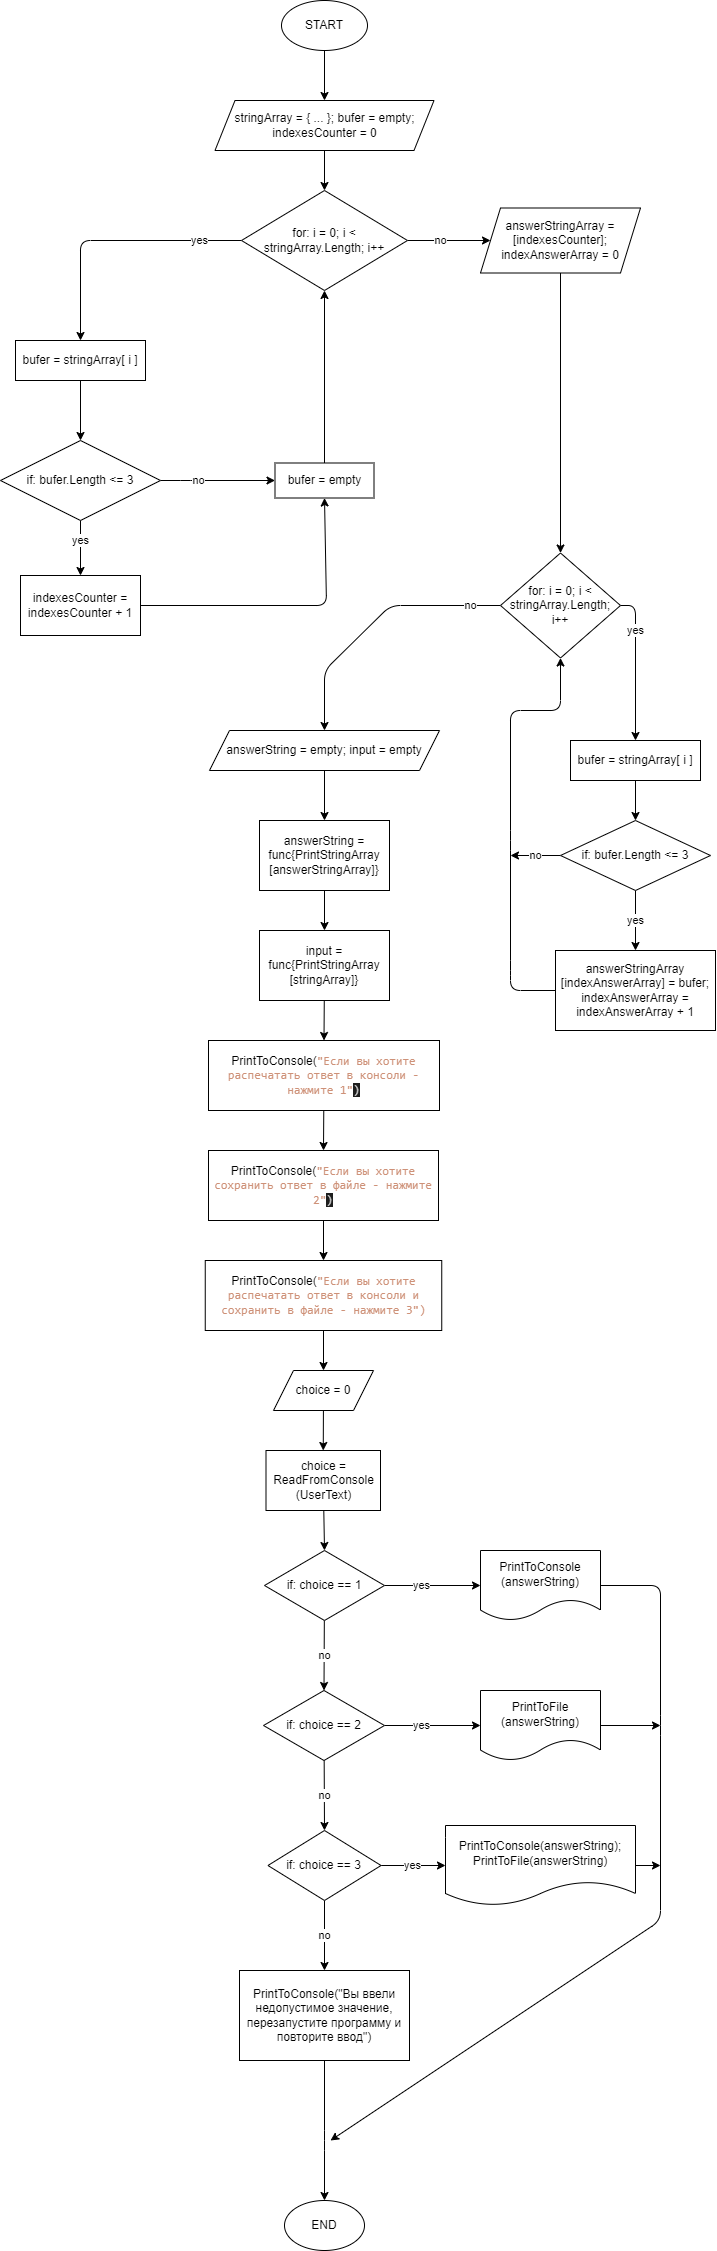

The diagram above was exported from draw.io. Its source (the exported page's mxGraphModel, read from the mxfile embedded in the PNG):
<mxGraphModel dx="1367" dy="958" grid="1" gridSize="10" guides="1" tooltips="1" connect="1" arrows="1" fold="1" page="1" pageScale="1" pageWidth="827" pageHeight="1169" math="0" shadow="0">
  <root>
    <mxCell id="0" />
    <mxCell id="1" parent="0" />
    <mxCell id="9" style="edgeStyle=none;html=1;entryX=0.5;entryY=0;entryDx=0;entryDy=0;" edge="1" parent="1" source="2" target="3">
      <mxGeometry relative="1" as="geometry" />
    </mxCell>
    <mxCell id="2" value="START" style="ellipse;whiteSpace=wrap;html=1;" parent="1" vertex="1">
      <mxGeometry x="371" y="10" width="86" height="50" as="geometry" />
    </mxCell>
    <mxCell id="10" style="edgeStyle=none;html=1;entryX=0.5;entryY=0;entryDx=0;entryDy=0;" edge="1" parent="1" source="3" target="4">
      <mxGeometry relative="1" as="geometry" />
    </mxCell>
    <mxCell id="3" value="stringArray = { ... }; bufer = empty; indexesCounter = 0" style="shape=parallelogram;perimeter=parallelogramPerimeter;whiteSpace=wrap;html=1;fixedSize=1;" parent="1" vertex="1">
      <mxGeometry x="304.5" y="110" width="219" height="50" as="geometry" />
    </mxCell>
    <mxCell id="11" value="yes" style="edgeStyle=none;html=1;entryX=0.5;entryY=0;entryDx=0;entryDy=0;" edge="1" parent="1" source="4" target="5">
      <mxGeometry x="-0.6858" relative="1" as="geometry">
        <Array as="points">
          <mxPoint x="170" y="250" />
        </Array>
        <mxPoint as="offset" />
      </mxGeometry>
    </mxCell>
    <mxCell id="18" value="no" style="edgeStyle=none;html=1;entryX=0;entryY=0.5;entryDx=0;entryDy=0;" edge="1" parent="1" source="4" target="17">
      <mxGeometry x="-0.2048" relative="1" as="geometry">
        <mxPoint as="offset" />
      </mxGeometry>
    </mxCell>
    <mxCell id="4" value="for: i = 0; i &amp;lt; stringArray.Length; i++" style="rhombus;whiteSpace=wrap;html=1;" vertex="1" parent="1">
      <mxGeometry x="331" y="200" width="166" height="100" as="geometry" />
    </mxCell>
    <mxCell id="12" style="edgeStyle=none;html=1;entryX=0.5;entryY=0;entryDx=0;entryDy=0;" edge="1" parent="1" source="5" target="6">
      <mxGeometry relative="1" as="geometry" />
    </mxCell>
    <mxCell id="5" value="bufer = stringArray[ i ]" style="rounded=0;whiteSpace=wrap;html=1;" vertex="1" parent="1">
      <mxGeometry x="105" y="350" width="130" height="40" as="geometry" />
    </mxCell>
    <mxCell id="13" value="yes" style="edgeStyle=none;html=1;entryX=0.5;entryY=0;entryDx=0;entryDy=0;" edge="1" parent="1" source="6" target="7">
      <mxGeometry x="-0.2727" relative="1" as="geometry">
        <mxPoint as="offset" />
      </mxGeometry>
    </mxCell>
    <mxCell id="15" value="no" style="edgeStyle=none;html=1;entryX=0;entryY=0.5;entryDx=0;entryDy=0;" edge="1" parent="1" source="6" target="8">
      <mxGeometry x="-0.3443" relative="1" as="geometry">
        <Array as="points">
          <mxPoint x="280" y="490" />
        </Array>
        <mxPoint as="offset" />
      </mxGeometry>
    </mxCell>
    <mxCell id="6" value="if: bufer.Length &amp;lt;= 3" style="rhombus;whiteSpace=wrap;html=1;" vertex="1" parent="1">
      <mxGeometry x="90" y="450" width="160" height="80" as="geometry" />
    </mxCell>
    <mxCell id="22" style="edgeStyle=none;html=1;entryX=0.5;entryY=1;entryDx=0;entryDy=0;" edge="1" parent="1" source="7" target="8">
      <mxGeometry relative="1" as="geometry">
        <Array as="points">
          <mxPoint x="416" y="615" />
        </Array>
      </mxGeometry>
    </mxCell>
    <mxCell id="7" value="indexesCounter = indexesCounter + 1" style="whiteSpace=wrap;html=1;" vertex="1" parent="1">
      <mxGeometry x="110" y="585" width="120" height="60" as="geometry" />
    </mxCell>
    <mxCell id="16" style="edgeStyle=none;html=1;entryX=0.5;entryY=1;entryDx=0;entryDy=0;" edge="1" parent="1" source="8" target="4">
      <mxGeometry relative="1" as="geometry" />
    </mxCell>
    <mxCell id="8" value="bufer = empty" style="whiteSpace=wrap;html=1;" vertex="1" parent="1">
      <mxGeometry x="364.5" y="472.5" width="99" height="35" as="geometry" />
    </mxCell>
    <mxCell id="20" style="edgeStyle=none;html=1;entryX=0.5;entryY=0;entryDx=0;entryDy=0;" edge="1" parent="1" source="17" target="19">
      <mxGeometry relative="1" as="geometry" />
    </mxCell>
    <mxCell id="17" value="answerStringArray = [indexesCounter]; indexAnswerArray = 0" style="shape=parallelogram;perimeter=parallelogramPerimeter;whiteSpace=wrap;html=1;fixedSize=1;" vertex="1" parent="1">
      <mxGeometry x="570" y="217.5" width="160" height="65" as="geometry" />
    </mxCell>
    <mxCell id="25" value="yes" style="edgeStyle=none;html=1;entryX=0.5;entryY=0;entryDx=0;entryDy=0;" edge="1" parent="1" source="19" target="21">
      <mxGeometry x="-0.4667" relative="1" as="geometry">
        <Array as="points">
          <mxPoint x="725" y="615" />
        </Array>
        <mxPoint as="offset" />
      </mxGeometry>
    </mxCell>
    <mxCell id="32" value="no" style="edgeStyle=none;html=1;entryX=0.5;entryY=0;entryDx=0;entryDy=0;" edge="1" parent="1" source="19" target="30">
      <mxGeometry x="-0.7715" relative="1" as="geometry">
        <Array as="points">
          <mxPoint x="480" y="615" />
          <mxPoint x="414" y="680" />
        </Array>
        <mxPoint as="offset" />
      </mxGeometry>
    </mxCell>
    <mxCell id="19" value="for: i = 0; i &amp;lt; stringArray.Length; i++" style="rhombus;whiteSpace=wrap;html=1;" vertex="1" parent="1">
      <mxGeometry x="590" y="562.5" width="120" height="105" as="geometry" />
    </mxCell>
    <mxCell id="26" style="edgeStyle=none;html=1;entryX=0.5;entryY=0;entryDx=0;entryDy=0;" edge="1" parent="1" source="21" target="23">
      <mxGeometry relative="1" as="geometry" />
    </mxCell>
    <mxCell id="21" value="bufer = stringArray[ i ]" style="whiteSpace=wrap;html=1;" vertex="1" parent="1">
      <mxGeometry x="660" y="750" width="130" height="40" as="geometry" />
    </mxCell>
    <mxCell id="27" value="yes" style="edgeStyle=none;html=1;entryX=0.5;entryY=0;entryDx=0;entryDy=0;" edge="1" parent="1" source="23" target="24">
      <mxGeometry relative="1" as="geometry" />
    </mxCell>
    <mxCell id="29" value="no" style="edgeStyle=none;html=1;" edge="1" parent="1" source="23">
      <mxGeometry relative="1" as="geometry">
        <mxPoint x="600" y="865" as="targetPoint" />
      </mxGeometry>
    </mxCell>
    <mxCell id="23" value="if: bufer.Length &amp;lt;= 3" style="rhombus;whiteSpace=wrap;html=1;" vertex="1" parent="1">
      <mxGeometry x="650" y="830" width="150" height="70" as="geometry" />
    </mxCell>
    <mxCell id="28" style="edgeStyle=none;html=1;entryX=0.5;entryY=1;entryDx=0;entryDy=0;" edge="1" parent="1" source="24" target="19">
      <mxGeometry relative="1" as="geometry">
        <Array as="points">
          <mxPoint x="600" y="1000" />
          <mxPoint x="600" y="980" />
          <mxPoint x="600" y="850" />
          <mxPoint x="600" y="720" />
          <mxPoint x="650" y="720" />
        </Array>
      </mxGeometry>
    </mxCell>
    <mxCell id="24" value="answerStringArray [indexAnswerArray] = bufer; indexAnswerArray = indexAnswerArray + 1" style="whiteSpace=wrap;html=1;" vertex="1" parent="1">
      <mxGeometry x="645" y="960" width="160" height="80" as="geometry" />
    </mxCell>
    <mxCell id="35" style="edgeStyle=none;html=1;entryX=0.5;entryY=0;entryDx=0;entryDy=0;" edge="1" parent="1" source="30" target="33">
      <mxGeometry relative="1" as="geometry" />
    </mxCell>
    <mxCell id="30" value="answerString = empty; input = empty" style="shape=parallelogram;perimeter=parallelogramPerimeter;whiteSpace=wrap;html=1;fixedSize=1;" vertex="1" parent="1">
      <mxGeometry x="299" y="740" width="230" height="40" as="geometry" />
    </mxCell>
    <mxCell id="36" style="edgeStyle=none;html=1;entryX=0.5;entryY=0;entryDx=0;entryDy=0;" edge="1" parent="1" source="33" target="34">
      <mxGeometry relative="1" as="geometry" />
    </mxCell>
    <mxCell id="33" value="answerString = func{PrintStringArray [answerStringArray]}" style="whiteSpace=wrap;html=1;" vertex="1" parent="1">
      <mxGeometry x="349" y="830" width="130" height="70" as="geometry" />
    </mxCell>
    <mxCell id="45" style="edgeStyle=none;html=1;entryX=0.5;entryY=0;entryDx=0;entryDy=0;" edge="1" parent="1" source="34" target="37">
      <mxGeometry relative="1" as="geometry" />
    </mxCell>
    <mxCell id="34" value="input = func{PrintStringArray [stringArray]}" style="whiteSpace=wrap;html=1;" vertex="1" parent="1">
      <mxGeometry x="349" y="940" width="130" height="70" as="geometry" />
    </mxCell>
    <mxCell id="46" style="edgeStyle=none;html=1;entryX=0.5;entryY=0;entryDx=0;entryDy=0;" edge="1" parent="1" source="37" target="41">
      <mxGeometry relative="1" as="geometry" />
    </mxCell>
    <mxCell id="37" value="PrintToConsole(&lt;span style=&quot;font-family: &amp;#34;consolas&amp;#34; , &amp;#34;courier new&amp;#34; , monospace ; color: rgb(206 , 145 , 120)&quot;&gt;&quot;Если вы хотите распечатать ответ в консоли - нажмите 1&quot;&lt;/span&gt;&lt;span style=&quot;background-color: rgb(30 , 30 , 30) ; color: rgb(212 , 212 , 212) ; font-family: &amp;#34;consolas&amp;#34; , &amp;#34;courier new&amp;#34; , monospace&quot;&gt;)&lt;/span&gt;" style="whiteSpace=wrap;html=1;" vertex="1" parent="1">
      <mxGeometry x="298" y="1050" width="231" height="70" as="geometry" />
    </mxCell>
    <mxCell id="47" style="edgeStyle=none;html=1;entryX=0.5;entryY=0;entryDx=0;entryDy=0;" edge="1" parent="1" source="41" target="43">
      <mxGeometry relative="1" as="geometry" />
    </mxCell>
    <mxCell id="41" value="PrintToConsole(&lt;span style=&quot;font-family: &amp;#34;consolas&amp;#34; , &amp;#34;courier new&amp;#34; , monospace ; color: rgb(206 , 145 , 120)&quot;&gt;&quot;Если вы хотите сохранить ответ в файле - нажмите 2&quot;&lt;/span&gt;&lt;span style=&quot;background-color: rgb(30 , 30 , 30) ; color: rgb(212 , 212 , 212) ; font-family: &amp;#34;consolas&amp;#34; , &amp;#34;courier new&amp;#34; , monospace&quot;&gt;)&lt;/span&gt;" style="whiteSpace=wrap;html=1;" vertex="1" parent="1">
      <mxGeometry x="298" y="1160" width="230" height="70" as="geometry" />
    </mxCell>
    <mxCell id="48" style="edgeStyle=none;html=1;entryX=0.5;entryY=0;entryDx=0;entryDy=0;" edge="1" parent="1" source="43" target="44">
      <mxGeometry relative="1" as="geometry" />
    </mxCell>
    <mxCell id="43" value="&lt;span&gt;PrintToConsole(&lt;/span&gt;&lt;span style=&quot;font-family: &amp;#34;consolas&amp;#34; , &amp;#34;courier new&amp;#34; , monospace ; color: rgb(206 , 145 , 120)&quot;&gt;&quot;Если вы хотите распечатать ответ в консоли и сохранить в файле - нажмите 3&quot;)&lt;/span&gt;" style="whiteSpace=wrap;html=1;" vertex="1" parent="1">
      <mxGeometry x="294.75" y="1270" width="236.5" height="70" as="geometry" />
    </mxCell>
    <mxCell id="50" style="edgeStyle=none;html=1;entryX=0.5;entryY=0;entryDx=0;entryDy=0;" edge="1" parent="1" source="44" target="49">
      <mxGeometry relative="1" as="geometry" />
    </mxCell>
    <mxCell id="44" value="choice = 0" style="shape=parallelogram;perimeter=parallelogramPerimeter;whiteSpace=wrap;html=1;fixedSize=1;" vertex="1" parent="1">
      <mxGeometry x="363" y="1380" width="100" height="40" as="geometry" />
    </mxCell>
    <mxCell id="53" style="edgeStyle=none;html=1;entryX=0.5;entryY=0;entryDx=0;entryDy=0;" edge="1" parent="1" source="49" target="51">
      <mxGeometry relative="1" as="geometry" />
    </mxCell>
    <mxCell id="49" value="choice =&lt;br&gt;ReadFromConsole (UserText)" style="whiteSpace=wrap;html=1;" vertex="1" parent="1">
      <mxGeometry x="355.5" y="1460" width="114.5" height="60" as="geometry" />
    </mxCell>
    <mxCell id="54" value="yes" style="edgeStyle=none;html=1;entryX=0;entryY=0.5;entryDx=0;entryDy=0;" edge="1" parent="1" source="51">
      <mxGeometry x="-0.25" relative="1" as="geometry">
        <mxPoint x="570" y="1595" as="targetPoint" />
        <mxPoint as="offset" />
      </mxGeometry>
    </mxCell>
    <mxCell id="57" value="no" style="edgeStyle=none;html=1;entryX=0.5;entryY=0;entryDx=0;entryDy=0;" edge="1" parent="1" source="51" target="56">
      <mxGeometry relative="1" as="geometry" />
    </mxCell>
    <mxCell id="51" value="if: choice == 1" style="rhombus;whiteSpace=wrap;html=1;" vertex="1" parent="1">
      <mxGeometry x="354" y="1560" width="120" height="70" as="geometry" />
    </mxCell>
    <mxCell id="55" value="&lt;span&gt;PrintToConsole (answerString)&lt;/span&gt;" style="shape=document;whiteSpace=wrap;html=1;boundedLbl=1;" vertex="1" parent="1">
      <mxGeometry x="570" y="1560" width="120" height="70" as="geometry" />
    </mxCell>
    <mxCell id="59" value="yes" style="edgeStyle=none;html=1;entryX=0;entryY=0.5;entryDx=0;entryDy=0;" edge="1" parent="1" source="56" target="58">
      <mxGeometry x="-0.25" relative="1" as="geometry">
        <mxPoint as="offset" />
      </mxGeometry>
    </mxCell>
    <mxCell id="61" value="no" style="edgeStyle=none;html=1;entryX=0.5;entryY=0;entryDx=0;entryDy=0;" edge="1" parent="1" source="56" target="60">
      <mxGeometry relative="1" as="geometry" />
    </mxCell>
    <mxCell id="56" value="if: choice == 2" style="rhombus;whiteSpace=wrap;html=1;" vertex="1" parent="1">
      <mxGeometry x="353" y="1700" width="121" height="70" as="geometry" />
    </mxCell>
    <mxCell id="71" style="edgeStyle=none;html=1;exitX=1;exitY=0.5;exitDx=0;exitDy=0;" edge="1" parent="1" source="55">
      <mxGeometry relative="1" as="geometry">
        <mxPoint x="420" y="2150" as="targetPoint" />
        <Array as="points">
          <mxPoint x="750" y="1595" />
          <mxPoint x="750" y="1735" />
          <mxPoint x="750" y="1930" />
        </Array>
      </mxGeometry>
    </mxCell>
    <mxCell id="73" style="edgeStyle=none;html=1;" edge="1" parent="1" source="58">
      <mxGeometry relative="1" as="geometry">
        <mxPoint x="750" y="1735" as="targetPoint" />
      </mxGeometry>
    </mxCell>
    <mxCell id="58" value="PrintToFile (answerString)" style="shape=document;whiteSpace=wrap;html=1;boundedLbl=1;" vertex="1" parent="1">
      <mxGeometry x="570" y="1700" width="120" height="70" as="geometry" />
    </mxCell>
    <mxCell id="63" value="yes" style="edgeStyle=none;html=1;entryX=0;entryY=0.5;entryDx=0;entryDy=0;" edge="1" parent="1" source="60" target="62">
      <mxGeometry relative="1" as="geometry" />
    </mxCell>
    <mxCell id="66" value="no" style="edgeStyle=none;html=1;entryX=0.5;entryY=0;entryDx=0;entryDy=0;" edge="1" parent="1" source="60" target="65">
      <mxGeometry relative="1" as="geometry" />
    </mxCell>
    <mxCell id="60" value="if: choice == 3" style="rhombus;whiteSpace=wrap;html=1;" vertex="1" parent="1">
      <mxGeometry x="357.44" y="1840" width="113.12" height="70" as="geometry" />
    </mxCell>
    <mxCell id="74" style="edgeStyle=none;html=1;" edge="1" parent="1" source="62">
      <mxGeometry relative="1" as="geometry">
        <mxPoint x="750" y="1875" as="targetPoint" />
      </mxGeometry>
    </mxCell>
    <mxCell id="62" value="PrintToConsole(answerString);&lt;br&gt;PrintToFile(answerString)" style="shape=document;whiteSpace=wrap;html=1;boundedLbl=1;" vertex="1" parent="1">
      <mxGeometry x="535" y="1835" width="190" height="80" as="geometry" />
    </mxCell>
    <mxCell id="68" style="edgeStyle=none;html=1;entryX=0.5;entryY=0;entryDx=0;entryDy=0;" edge="1" parent="1" source="65" target="67">
      <mxGeometry relative="1" as="geometry">
        <Array as="points">
          <mxPoint x="414" y="2150" />
        </Array>
      </mxGeometry>
    </mxCell>
    <mxCell id="65" value="PrintToConsole(&quot;Вы ввели недопустимое значение, перезапустите программу и повторите ввод&quot;)" style="whiteSpace=wrap;html=1;" vertex="1" parent="1">
      <mxGeometry x="329" y="1980" width="170" height="90" as="geometry" />
    </mxCell>
    <mxCell id="67" value="END" style="ellipse;whiteSpace=wrap;html=1;" vertex="1" parent="1">
      <mxGeometry x="374" y="2210" width="80" height="50" as="geometry" />
    </mxCell>
  </root>
</mxGraphModel>